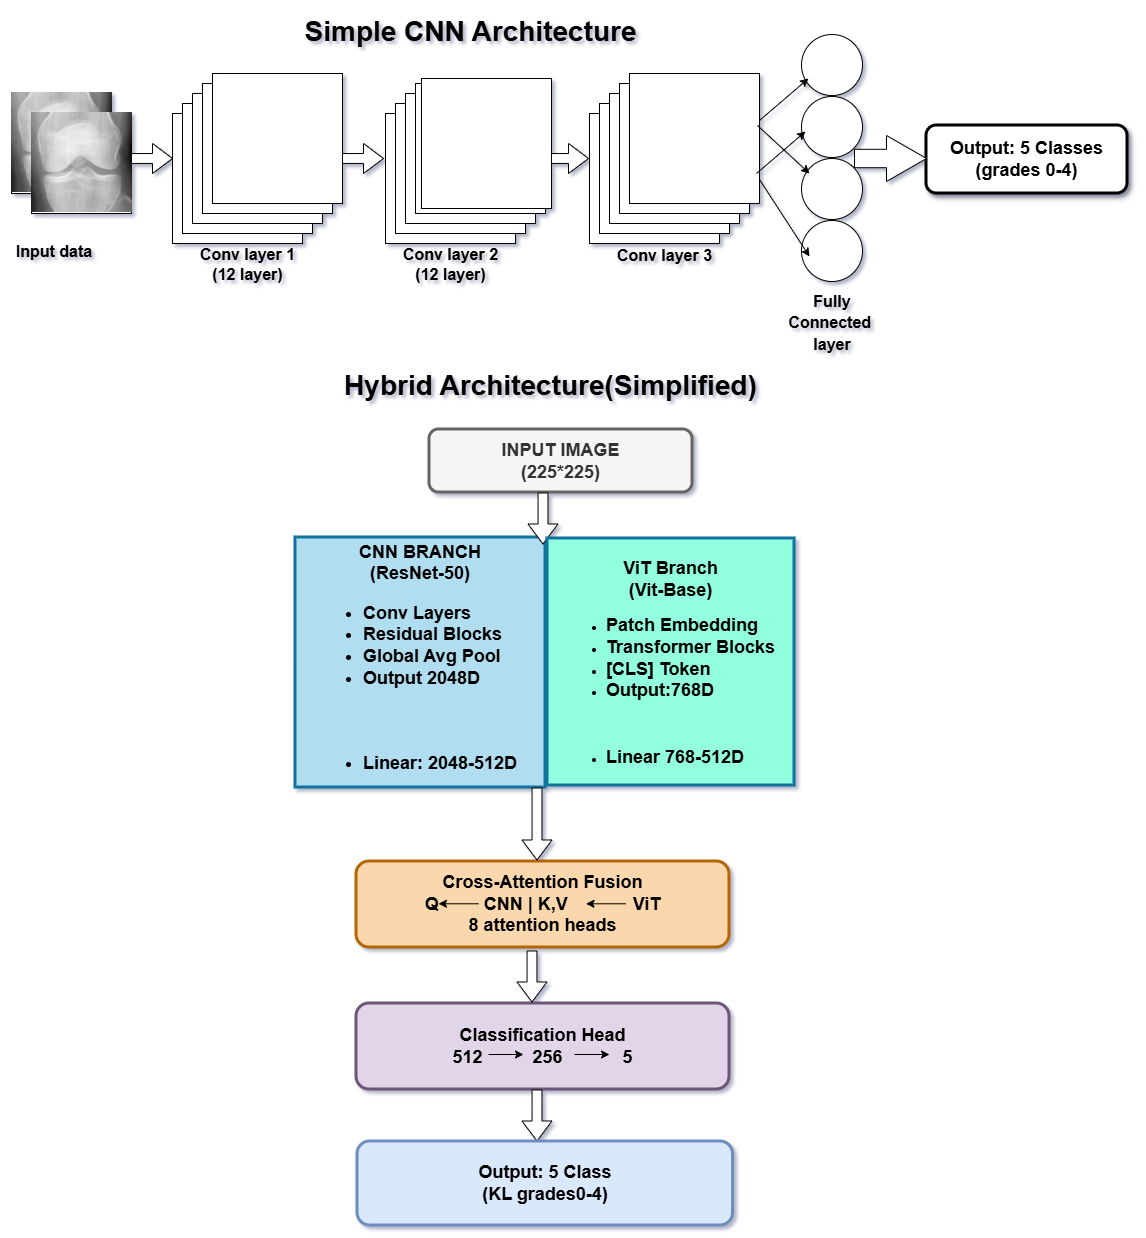

The diagram above was exported from draw.io. Its source (the exported page's mxGraphModel, read from the mxfile embedded in the PNG):
<mxGraphModel dx="2594" dy="930" grid="0" gridSize="10" guides="1" tooltips="1" connect="1" arrows="1" fold="1" page="1" pageScale="1" pageWidth="850" pageHeight="1100" math="0" shadow="1">
  <root>
    <mxCell id="0" />
    <mxCell id="1" parent="0" />
    <mxCell id="3AF-WUZHsuRWqMtT5LHL-1" parent="1" style="whiteSpace=wrap;html=1;aspect=fixed;" value="&lt;img src=&quot;data:image/png,(base64 omitted: 16112 chars)&quot; width=&quot;101&quot; height=&quot;100&quot;&gt;" vertex="1">
      <mxGeometry height="100" width="100" x="-712" y="93" as="geometry" />
    </mxCell>
    <mxCell id="3AF-WUZHsuRWqMtT5LHL-2" parent="1" style="whiteSpace=wrap;html=1;aspect=fixed;" value="&lt;img src=&quot;data:image/png,(base64 omitted: 16112 chars)&quot; width=&quot;101&quot; height=&quot;100&quot;&gt;" vertex="1">
      <mxGeometry height="100" width="100" x="-692" y="113" as="geometry" />
    </mxCell>
    <mxCell id="3AF-WUZHsuRWqMtT5LHL-3" parent="1" style="whiteSpace=wrap;html=1;aspect=fixed;" value="" vertex="1">
      <mxGeometry height="130" width="130" x="-551" y="113" as="geometry" />
    </mxCell>
    <mxCell id="3AF-WUZHsuRWqMtT5LHL-7" parent="1" style="whiteSpace=wrap;html=1;aspect=fixed;" value="" vertex="1">
      <mxGeometry height="130" width="130" x="-541" y="103" as="geometry" />
    </mxCell>
    <mxCell id="3AF-WUZHsuRWqMtT5LHL-8" parent="1" style="whiteSpace=wrap;html=1;aspect=fixed;" value="" vertex="1">
      <mxGeometry height="130" width="130" x="-531" y="93" as="geometry" />
    </mxCell>
    <mxCell id="3AF-WUZHsuRWqMtT5LHL-9" parent="1" style="whiteSpace=wrap;html=1;aspect=fixed;" value="" vertex="1">
      <mxGeometry height="130" width="130" x="-521" y="83" as="geometry" />
    </mxCell>
    <mxCell id="3AF-WUZHsuRWqMtT5LHL-10" parent="1" style="whiteSpace=wrap;html=1;aspect=fixed;" value="" vertex="1">
      <mxGeometry height="130" width="130" x="-511" y="73" as="geometry" />
    </mxCell>
    <mxCell id="3AF-WUZHsuRWqMtT5LHL-11" parent="1" style="whiteSpace=wrap;html=1;aspect=fixed;" value="" vertex="1">
      <mxGeometry height="130" width="130" x="-338" y="113" as="geometry" />
    </mxCell>
    <mxCell id="3AF-WUZHsuRWqMtT5LHL-12" parent="1" style="whiteSpace=wrap;html=1;aspect=fixed;" value="" vertex="1">
      <mxGeometry height="130" width="130" x="-328" y="103" as="geometry" />
    </mxCell>
    <mxCell id="3AF-WUZHsuRWqMtT5LHL-13" parent="1" style="whiteSpace=wrap;html=1;aspect=fixed;" value="" vertex="1">
      <mxGeometry height="130" width="130" x="-318" y="93" as="geometry" />
    </mxCell>
    <mxCell id="3AF-WUZHsuRWqMtT5LHL-14" parent="1" style="whiteSpace=wrap;html=1;aspect=fixed;" value="" vertex="1">
      <mxGeometry height="130" width="130" x="-308" y="83" as="geometry" />
    </mxCell>
    <mxCell id="3AF-WUZHsuRWqMtT5LHL-15" parent="1" style="whiteSpace=wrap;html=1;aspect=fixed;" value="" vertex="1">
      <mxGeometry height="130" width="130" x="-302" y="78" as="geometry" />
    </mxCell>
    <mxCell id="3AF-WUZHsuRWqMtT5LHL-16" parent="1" style="whiteSpace=wrap;html=1;aspect=fixed;" value="" vertex="1">
      <mxGeometry height="130" width="130" x="-134" y="113" as="geometry" />
    </mxCell>
    <mxCell id="3AF-WUZHsuRWqMtT5LHL-17" parent="1" style="whiteSpace=wrap;html=1;aspect=fixed;" value="" vertex="1">
      <mxGeometry height="130" width="130" x="-124" y="103" as="geometry" />
    </mxCell>
    <mxCell id="3AF-WUZHsuRWqMtT5LHL-18" parent="1" style="whiteSpace=wrap;html=1;aspect=fixed;" value="" vertex="1">
      <mxGeometry height="130" width="130" x="-114" y="93" as="geometry" />
    </mxCell>
    <mxCell id="3AF-WUZHsuRWqMtT5LHL-19" parent="1" style="whiteSpace=wrap;html=1;aspect=fixed;" value="" vertex="1">
      <mxGeometry height="130" width="130" x="-104" y="83" as="geometry" />
    </mxCell>
    <mxCell id="3AF-WUZHsuRWqMtT5LHL-20" parent="1" style="whiteSpace=wrap;html=1;aspect=fixed;" value="" vertex="1">
      <mxGeometry height="130" width="130" x="-94" y="73" as="geometry" />
    </mxCell>
    <mxCell id="3AF-WUZHsuRWqMtT5LHL-22" parent="1" style="html=1;shadow=0;dashed=0;align=center;verticalAlign=middle;shape=mxgraph.arrows2.arrow;dy=0.67;dx=20;notch=0;" value="" vertex="1">
      <mxGeometry height="30" width="41" x="-592" y="143" as="geometry" />
    </mxCell>
    <mxCell id="3AF-WUZHsuRWqMtT5LHL-24" parent="1" style="html=1;shadow=0;dashed=0;align=center;verticalAlign=middle;shape=mxgraph.arrows2.arrow;dy=0.67;dx=20;notch=0;" value="" vertex="1">
      <mxGeometry height="30" width="41" x="-381" y="143" as="geometry" />
    </mxCell>
    <mxCell id="3AF-WUZHsuRWqMtT5LHL-28" parent="1" style="html=1;shadow=0;dashed=0;align=center;verticalAlign=middle;shape=mxgraph.arrows2.arrow;dy=0.67;dx=20;notch=0;" value="" vertex="1">
      <mxGeometry height="30" width="37" x="-172" y="143" as="geometry" />
    </mxCell>
    <mxCell id="3AF-WUZHsuRWqMtT5LHL-29" parent="1" style="ellipse;whiteSpace=wrap;html=1;aspect=fixed;" value="" vertex="1">
      <mxGeometry height="61" width="61" x="78" y="34" as="geometry" />
    </mxCell>
    <mxCell id="3AF-WUZHsuRWqMtT5LHL-30" parent="1" style="ellipse;whiteSpace=wrap;html=1;aspect=fixed;" value="" vertex="1">
      <mxGeometry height="61" width="61" x="78" y="96" as="geometry" />
    </mxCell>
    <mxCell id="3AF-WUZHsuRWqMtT5LHL-31" parent="1" style="ellipse;whiteSpace=wrap;html=1;aspect=fixed;" value="" vertex="1">
      <mxGeometry height="61" width="61" x="78" y="158" as="geometry" />
    </mxCell>
    <mxCell id="3AF-WUZHsuRWqMtT5LHL-32" parent="1" style="ellipse;whiteSpace=wrap;html=1;aspect=fixed;" value="" vertex="1">
      <mxGeometry height="61" width="61" x="78" y="220" as="geometry" />
    </mxCell>
    <mxCell id="3AF-WUZHsuRWqMtT5LHL-39" edge="1" parent="1" style="endArrow=classic;html=1;rounded=0;" value="">
      <mxGeometry height="50" relative="1" width="50" as="geometry">
        <mxPoint x="36" y="120" as="sourcePoint" />
        <mxPoint x="85" y="78" as="targetPoint" />
      </mxGeometry>
    </mxCell>
    <mxCell id="3AF-WUZHsuRWqMtT5LHL-40" edge="1" parent="1" style="endArrow=classic;html=1;rounded=0;" value="">
      <mxGeometry height="50" relative="1" width="50" as="geometry">
        <mxPoint x="33" y="173" as="sourcePoint" />
        <mxPoint x="82" y="131" as="targetPoint" />
      </mxGeometry>
    </mxCell>
    <mxCell id="3AF-WUZHsuRWqMtT5LHL-41" edge="1" parent="1" style="endArrow=classic;html=1;rounded=0;" value="">
      <mxGeometry height="50" relative="1" width="50" as="geometry">
        <mxPoint x="36" y="179" as="sourcePoint" />
        <mxPoint x="86" y="256" as="targetPoint" />
      </mxGeometry>
    </mxCell>
    <mxCell id="3AF-WUZHsuRWqMtT5LHL-42" edge="1" parent="1" style="endArrow=classic;html=1;rounded=0;" value="">
      <mxGeometry height="50" relative="1" width="50" as="geometry">
        <mxPoint x="34" y="125" as="sourcePoint" />
        <mxPoint x="86" y="173" as="targetPoint" />
      </mxGeometry>
    </mxCell>
    <mxCell id="3AF-WUZHsuRWqMtT5LHL-47" parent="1" style="text;html=1;whiteSpace=wrap;strokeColor=none;fillColor=none;align=center;verticalAlign=middle;rounded=0;" value="&lt;h3&gt;&lt;font style=&quot;font-size: 16px;&quot;&gt;Input data&lt;/font&gt;&lt;/h3&gt;" vertex="1">
      <mxGeometry height="35" width="108" x="-723" y="233" as="geometry" />
    </mxCell>
    <mxCell id="3AF-WUZHsuRWqMtT5LHL-49" parent="1" style="text;html=1;whiteSpace=wrap;strokeColor=none;fillColor=none;align=center;verticalAlign=middle;rounded=0;" value="&lt;h3 style=&quot;&quot;&gt;&lt;font style=&quot;font-size: 16px;&quot;&gt;Conv layer 1&lt;br&gt;&lt;/font&gt;&lt;font style=&quot;font-size: 16px;&quot;&gt;(12 layer)&lt;/font&gt;&lt;/h3&gt;" vertex="1">
      <mxGeometry height="75" width="157" x="-554.5" y="226" as="geometry" />
    </mxCell>
    <mxCell id="3AF-WUZHsuRWqMtT5LHL-52" parent="1" style="text;html=1;whiteSpace=wrap;strokeColor=none;fillColor=none;align=center;verticalAlign=middle;rounded=0;" value="&lt;h2&gt;&lt;font style=&quot;font-size: 16px;&quot;&gt;Fully&lt;br&gt;&lt;/font&gt;&lt;font style=&quot;font-size: 16px;&quot;&gt;Connected&amp;nbsp;&lt;br&gt;&lt;/font&gt;&lt;font style=&quot;font-size: 16px;&quot;&gt;layer&lt;/font&gt;&lt;/h2&gt;&lt;div&gt;&lt;font style=&quot;font-size: 16px;&quot;&gt;&lt;br&gt;&lt;/font&gt;&lt;/div&gt;" vertex="1">
      <mxGeometry height="95" width="194" x="11.5" y="284" as="geometry" />
    </mxCell>
    <mxCell id="3AF-WUZHsuRWqMtT5LHL-53" parent="1" style="text;html=1;whiteSpace=wrap;strokeColor=none;fillColor=none;align=center;verticalAlign=middle;rounded=0;" value="&lt;h3 style=&quot;&quot;&gt;&lt;font style=&quot;font-size: 16px;&quot;&gt;Conv layer 2&lt;br&gt;&lt;/font&gt;&lt;font style=&quot;font-size: 16px;&quot;&gt;(12 layer)&lt;/font&gt;&lt;/h3&gt;" vertex="1">
      <mxGeometry height="75" width="157" x="-351.5" y="226" as="geometry" />
    </mxCell>
    <mxCell id="3AF-WUZHsuRWqMtT5LHL-54" parent="1" style="text;html=1;whiteSpace=wrap;strokeColor=none;fillColor=none;align=center;verticalAlign=middle;rounded=0;" value="&lt;h3 style=&quot;&quot;&gt;&lt;font style=&quot;font-size: 16px;&quot;&gt;Conv layer 3&lt;br&gt;&lt;/font&gt;&lt;br&gt;&lt;/h3&gt;" vertex="1">
      <mxGeometry height="75" width="157" x="-137.5" y="226" as="geometry" />
    </mxCell>
    <mxCell id="3AF-WUZHsuRWqMtT5LHL-55" parent="1" style="text;html=1;whiteSpace=wrap;strokeColor=none;fillColor=none;align=center;verticalAlign=middle;rounded=0;" value="&lt;h2&gt;&lt;font style=&quot;font-size: 28px;&quot;&gt;Simple CNN Architecture&lt;/font&gt;&lt;/h2&gt;" vertex="1">
      <mxGeometry height="42" width="549" x="-527" y="10" as="geometry" />
    </mxCell>
    <mxCell id="3AF-WUZHsuRWqMtT5LHL-56" parent="1" style="text;html=1;whiteSpace=wrap;strokeColor=none;fillColor=none;align=center;verticalAlign=middle;rounded=0;" value="&lt;h2&gt;&lt;font style=&quot;font-size: 28px;&quot;&gt;Hybrid Architecture(Simplified)&lt;/font&gt;&lt;/h2&gt;" vertex="1">
      <mxGeometry height="42" width="549" x="-447" y="364" as="geometry" />
    </mxCell>
    <mxCell id="3AF-WUZHsuRWqMtT5LHL-57" parent="1" style="rounded=1;whiteSpace=wrap;html=1;fillColor=#f5f5f5;fontColor=#333333;strokeColor=#666666;strokeWidth=3;" value="&lt;h2&gt;INPUT IMAGE&lt;br&gt;(225*225)&lt;/h2&gt;" vertex="1">
      <mxGeometry height="63" width="263" x="-294" y="429" as="geometry" />
    </mxCell>
    <mxCell id="3AF-WUZHsuRWqMtT5LHL-58" parent="1" style="whiteSpace=wrap;html=1;aspect=fixed;fillColor=#b1ddf0;strokeColor=#10739e;strokeWidth=3;" value="&lt;h2&gt;&lt;div style=&quot;&quot;&gt;&lt;span style=&quot;background-color: transparent; color: light-dark(rgb(0, 0, 0), rgb(255, 255, 255));&quot;&gt;CNN BRANCH&lt;/span&gt;&lt;/div&gt;&lt;font style=&quot;font-size: 18px;&quot;&gt;&lt;div style=&quot;&quot;&gt;&lt;span style=&quot;background-color: transparent; color: light-dark(rgb(0, 0, 0), rgb(255, 255, 255));&quot;&gt;(ResNet-50)&lt;/span&gt;&lt;/div&gt;&lt;/font&gt;&lt;font style=&quot;font-size: 18px;&quot;&gt;&lt;div style=&quot;text-align: left;&quot;&gt;&lt;ul&gt;&lt;li&gt;&lt;span style=&quot;background-color: transparent; color: light-dark(rgb(0, 0, 0), rgb(255, 255, 255));&quot;&gt;Conv Layers&lt;/span&gt;&lt;/li&gt;&lt;li&gt;&lt;span style=&quot;background-color: transparent; color: light-dark(rgb(0, 0, 0), rgb(255, 255, 255));&quot;&gt;Residual Blocks&lt;/span&gt;&lt;/li&gt;&lt;li&gt;&lt;span style=&quot;background-color: transparent; color: light-dark(rgb(0, 0, 0), rgb(255, 255, 255));&quot;&gt;Global Avg Pool&lt;/span&gt;&lt;/li&gt;&lt;li&gt;&lt;span style=&quot;background-color: transparent; color: light-dark(rgb(0, 0, 0), rgb(255, 255, 255));&quot;&gt;Output 2048D&lt;/span&gt;&lt;/li&gt;&lt;/ul&gt;&lt;div&gt;&lt;br&gt;&lt;/div&gt;&lt;/div&gt;&lt;/font&gt;&lt;font style=&quot;font-size: 18px;&quot;&gt;&lt;div style=&quot;text-align: right;&quot;&gt;&lt;h4&gt;&lt;ul&gt;&lt;li&gt;&lt;span style=&quot;background-color: transparent; color: light-dark(rgb(0, 0, 0), rgb(255, 255, 255));&quot;&gt;Linear: 2048-512D&lt;/span&gt;&lt;/li&gt;&lt;/ul&gt;&lt;/h4&gt;&lt;/div&gt;&lt;/font&gt;&lt;/h2&gt;" vertex="1">
      <mxGeometry height="250" width="250" x="-428" y="537" as="geometry" />
    </mxCell>
    <mxCell id="3AF-WUZHsuRWqMtT5LHL-59" parent="1" style="html=1;shadow=0;dashed=0;align=center;verticalAlign=middle;shape=mxgraph.arrows2.arrow;dy=0.67;dx=20;notch=0;rotation=90;" value="" vertex="1">
      <mxGeometry height="30" width="51" x="-206" y="503" as="geometry" />
    </mxCell>
    <mxCell id="3AF-WUZHsuRWqMtT5LHL-60" parent="1" style="whiteSpace=wrap;html=1;aspect=fixed;fillColor=#92FFDE;strokeColor=#10739e;strokeWidth=3;" value="&lt;h3&gt;&lt;font style=&quot;font-size: 18px;&quot;&gt;ViT Branch&lt;br&gt;&lt;/font&gt;&lt;font style=&quot;font-size: 18px;&quot;&gt;(Vit-Base)&lt;/font&gt;&lt;/h3&gt;&lt;div&gt;&lt;ul&gt;&lt;li style=&quot;text-align: left;&quot;&gt;&lt;font style=&quot;font-size: 18px;&quot;&gt;&lt;b&gt;Patch Embedding&lt;/b&gt;&lt;/font&gt;&lt;/li&gt;&lt;li style=&quot;text-align: left;&quot;&gt;&lt;font style=&quot;font-size: 18px;&quot;&gt;&lt;b&gt;Transformer Blocks&lt;/b&gt;&lt;/font&gt;&lt;/li&gt;&lt;li style=&quot;text-align: left;&quot;&gt;&lt;font style=&quot;font-size: 18px;&quot;&gt;&lt;b&gt;[CLS] Token&lt;/b&gt;&lt;/font&gt;&lt;/li&gt;&lt;li style=&quot;text-align: left;&quot;&gt;&lt;font style=&quot;font-size: 18px;&quot;&gt;&lt;b&gt;Output:768D&lt;/b&gt;&lt;/font&gt;&lt;/li&gt;&lt;/ul&gt;&lt;div style=&quot;text-align: left;&quot;&gt;&lt;span style=&quot;font-size: 18px;&quot;&gt;&lt;b&gt;&lt;br&gt;&lt;/b&gt;&lt;/span&gt;&lt;/div&gt;&lt;/div&gt;&lt;div&gt;&lt;ul&gt;&lt;li style=&quot;text-align: left;&quot;&gt;&lt;font style=&quot;font-size: 18px;&quot;&gt;&lt;b&gt;Linear 768-512D&lt;/b&gt;&lt;/font&gt;&lt;/li&gt;&lt;/ul&gt;&lt;/div&gt;" vertex="1">
      <mxGeometry height="247" width="247" x="-176" y="538" as="geometry" />
    </mxCell>
    <mxCell id="3AF-WUZHsuRWqMtT5LHL-63" parent="1" style="rounded=1;whiteSpace=wrap;html=1;fillColor=#fad7ac;strokeColor=#b46504;strokeWidth=3;" value="&lt;font style=&quot;font-size: 18px;&quot;&gt;&lt;b&gt;Cross-Attention Fusion&lt;/b&gt;&lt;/font&gt;&lt;div&gt;&lt;font style=&quot;font-size: 18px;&quot;&gt;&lt;b&gt;Q&amp;nbsp; &amp;nbsp; &amp;nbsp; &amp;nbsp; &amp;nbsp;CNN | K,V&amp;nbsp; &amp;nbsp; &amp;nbsp; &amp;nbsp; &amp;nbsp; &amp;nbsp; &amp;nbsp;ViT&lt;/b&gt;&lt;/font&gt;&lt;/div&gt;&lt;div&gt;&lt;font style=&quot;font-size: 18px;&quot;&gt;&lt;b&gt;8 attention heads&lt;/b&gt;&lt;/font&gt;&lt;/div&gt;" vertex="1">
      <mxGeometry height="86" width="373" x="-367" y="861" as="geometry" />
    </mxCell>
    <mxCell id="3AF-WUZHsuRWqMtT5LHL-66" parent="1" style="rounded=1;whiteSpace=wrap;html=1;fillColor=#e1d5e7;strokeColor=#6D5479;strokeWidth=3;" value="&lt;div&gt;&lt;font style=&quot;font-size: 18px;&quot;&gt;&lt;b&gt;Classification Head&lt;/b&gt;&lt;/font&gt;&lt;/div&gt;&lt;div&gt;&lt;font style=&quot;font-size: 18px;&quot;&gt;&lt;b&gt;512&amp;nbsp; &amp;nbsp; &amp;nbsp; &amp;nbsp; &amp;nbsp; 256&amp;nbsp; &amp;nbsp; &amp;nbsp; &amp;nbsp; &amp;nbsp; &amp;nbsp; 5&lt;/b&gt;&lt;/font&gt;&lt;/div&gt;" vertex="1">
      <mxGeometry height="86" width="373" x="-367" y="1003" as="geometry" />
    </mxCell>
    <mxCell id="3AF-WUZHsuRWqMtT5LHL-69" edge="1" parent="1" style="endArrow=classic;html=1;rounded=0;" value="">
      <mxGeometry height="50" relative="1" width="50" as="geometry">
        <mxPoint x="-235" y="1054" as="sourcePoint" />
        <mxPoint x="-200" y="1054" as="targetPoint" />
      </mxGeometry>
    </mxCell>
    <mxCell id="3AF-WUZHsuRWqMtT5LHL-70" edge="1" parent="1" style="endArrow=classic;html=1;rounded=0;fillColor=#e1d5e7;strokeColor=#000000;" value="">
      <mxGeometry height="50" relative="1" width="50" as="geometry">
        <mxPoint x="-149" y="1054" as="sourcePoint" />
        <mxPoint x="-114" y="1054" as="targetPoint" />
      </mxGeometry>
    </mxCell>
    <mxCell id="3AF-WUZHsuRWqMtT5LHL-72" edge="1" parent="1" style="endArrow=classic;html=1;rounded=0;" value="">
      <mxGeometry height="50" relative="1" width="50" as="geometry">
        <mxPoint x="-97.5" y="903.29" as="sourcePoint" />
        <mxPoint x="-137.5" y="903.29" as="targetPoint" />
      </mxGeometry>
    </mxCell>
    <mxCell id="3AF-WUZHsuRWqMtT5LHL-73" edge="1" parent="1" style="endArrow=classic;html=1;rounded=0;" value="">
      <mxGeometry height="50" relative="1" width="50" as="geometry">
        <mxPoint x="-245" y="903.29" as="sourcePoint" />
        <mxPoint x="-285" y="903.29" as="targetPoint" />
      </mxGeometry>
    </mxCell>
    <mxCell id="3AF-WUZHsuRWqMtT5LHL-78" parent="1" style="html=1;shadow=0;dashed=0;align=center;verticalAlign=middle;shape=mxgraph.arrows2.arrow;dy=0.67;dx=20;notch=0;rotation=90;" value="" vertex="1">
      <mxGeometry height="30" width="72" x="-222.5" y="808.5" as="geometry" />
    </mxCell>
    <mxCell id="3AF-WUZHsuRWqMtT5LHL-79" parent="1" style="html=1;shadow=0;dashed=0;align=center;verticalAlign=middle;shape=mxgraph.arrows2.arrow;dy=0.67;dx=20;notch=0;rotation=90;" value="" vertex="1">
      <mxGeometry height="30" width="51" x="-217" y="961" as="geometry" />
    </mxCell>
    <mxCell id="3AF-WUZHsuRWqMtT5LHL-80" parent="1" style="html=1;shadow=0;dashed=0;align=center;verticalAlign=middle;shape=mxgraph.arrows2.arrow;dy=0.67;dx=20;notch=0;rotation=90;" value="" vertex="1">
      <mxGeometry height="30" width="51" x="-212" y="1100" as="geometry" />
    </mxCell>
    <mxCell id="3AF-WUZHsuRWqMtT5LHL-87" parent="1" style="rounded=1;whiteSpace=wrap;html=1;fillColor=#dae8fc;strokeColor=#6c8ebf;strokeWidth=3;" value="&lt;div&gt;&lt;font style=&quot;font-size: 18px;&quot;&gt;&lt;b&gt;Output: 5 Class&lt;/b&gt;&lt;/font&gt;&lt;/div&gt;&lt;div&gt;&lt;font style=&quot;font-size: 18px;&quot;&gt;&lt;b&gt;(KL grades0-4)&lt;/b&gt;&lt;/font&gt;&lt;/div&gt;" vertex="1">
      <mxGeometry height="84" width="375.5" x="-366" y="1141" as="geometry" />
    </mxCell>
    <mxCell id="3AF-WUZHsuRWqMtT5LHL-91" parent="1" style="rounded=1;whiteSpace=wrap;html=1;shadow=1;strokeWidth=3;" value="&lt;div&gt;&lt;font style=&quot;font-size: 18px;&quot;&gt;&lt;b&gt;Output: 5 Classes&lt;/b&gt;&lt;/font&gt;&lt;/div&gt;&lt;div&gt;&lt;font style=&quot;font-size: 18px;&quot;&gt;&lt;b&gt;(grades 0-4)&lt;/b&gt;&lt;/font&gt;&lt;/div&gt;" vertex="1">
      <mxGeometry height="68" width="201" x="203" y="125" as="geometry" />
    </mxCell>
    <mxCell id="3AF-WUZHsuRWqMtT5LHL-92" parent="1" style="html=1;shadow=0;dashed=0;align=center;verticalAlign=middle;shape=mxgraph.arrows2.arrow;dy=0.6;dx=40;notch=0;" value="" vertex="1">
      <mxGeometry height="46" width="72" x="131" y="135" as="geometry" />
    </mxCell>
  </root>
</mxGraphModel>